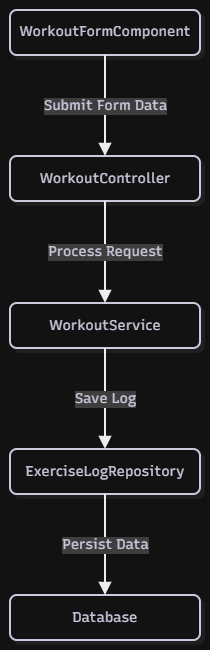

The diagram above was exported from draw.io. Its source (the exported page's mxGraphModel, read from the mxfile embedded in the PNG):
<mxGraphModel dx="776" dy="682" grid="1" gridSize="10" guides="1" tooltips="1" connect="1" arrows="1" fold="1" page="1" pageScale="1" pageWidth="850" pageHeight="1100" math="0" shadow="0">
  <root>
    <mxCell id="0" />
    <mxCell id="1" parent="0" />
    <UserObject label="" mermaidData="{&#10;  &quot;data&quot;: &quot;graph TD\n    WorkoutFormComponent[\&quot;WorkoutFormComponent\&quot;] --&gt;|Submit Form Data| WorkoutController[\&quot;WorkoutController\&quot;]\n    WorkoutController --&gt;|Process Request| WorkoutService[\&quot;WorkoutService\&quot;]\n    WorkoutService --&gt;|Save Log| ExerciseLogRepository[\&quot;ExerciseLogRepository\&quot;]\n    ExerciseLogRepository --&gt;|Persist Data| PostgreSQL[\&quot;PostgreSQL Database\&quot;]&quot;,&#10;  &quot;config&quot;: null,&#10;  &quot;version&quot;: &quot;12&quot;&#10;}" id="Wtqw0Zt2Jgn_zfmuOVPp-1">
      <mxCell connectable="0" parent="1" style="group;transparentBounds=1;editIcon=1;lockedGroup=0;groupPadding=10;" vertex="1">
        <mxGeometry as="geometry" />
      </mxCell>
    </UserObject>
    <UserObject label="WorkoutFormComponent" mermaidId="n:WorkoutFormComponent" mermaidBaseStyle="html=1;whiteSpace=wrap;strokeWidth=2;fillColor=#ffffff;strokeColor=#28253D;fontColor=#28253D;fontFamily=Recursive;fontSize=14;shadow=1;shadowColor=#000000;shadowOffsetX=4;shadowOffsetY=4;shadowBlur=0;shadowOpacity=6;" mermaidBaseValue="WorkoutFormComponent" id="Wtqw0Zt2Jgn_zfmuOVPp-2">
      <mxCell parent="Wtqw0Zt2Jgn_zfmuOVPp-1" style="html=1;whiteSpace=wrap;strokeWidth=2;fillColor=#ffffff;strokeColor=#28253D;fontColor=#28253D;fontFamily=Recursive;fontSize=14;shadow=1;shadowColor=#000000;shadowOffsetX=4;shadowOffsetY=4;shadowBlur=0;shadowOpacity=6;labelWidth=120;fontSource=https%3A%2F%2Ffonts.googleapis.com%2Fcss%3Ffamily%3DRecursive;rounded=1;roundedPerimeter=1;" vertex="1">
        <mxGeometry height="45" width="190" x="30" y="30" as="geometry" />
      </mxCell>
    </UserObject>
    <UserObject label="WorkoutController" mermaidId="n:WorkoutController" mermaidBaseStyle="html=1;whiteSpace=wrap;strokeWidth=2;fillColor=#ffffff;strokeColor=#28253D;fontColor=#28253D;fontFamily=Recursive;fontSize=14;shadow=1;shadowColor=#000000;shadowOffsetX=4;shadowOffsetY=4;shadowBlur=0;shadowOpacity=6;" mermaidBaseValue="WorkoutController" id="Wtqw0Zt2Jgn_zfmuOVPp-3">
      <mxCell parent="Wtqw0Zt2Jgn_zfmuOVPp-1" style="html=1;whiteSpace=wrap;strokeWidth=2;fillColor=#ffffff;strokeColor=#28253D;fontColor=#28253D;fontFamily=Recursive;fontSize=14;shadow=1;shadowColor=#000000;shadowOffsetX=4;shadowOffsetY=4;shadowBlur=0;shadowOpacity=6;labelWidth=120;fontSource=https%3A%2F%2Ffonts.googleapis.com%2Fcss%3Ffamily%3DRecursive;rounded=1;roundedPerimeter=1;" vertex="1">
        <mxGeometry height="45" width="190" x="30" y="176" as="geometry" />
      </mxCell>
    </UserObject>
    <UserObject label="WorkoutService" mermaidId="n:WorkoutService" mermaidBaseStyle="html=1;whiteSpace=wrap;strokeWidth=2;fillColor=#ffffff;strokeColor=#28253D;fontColor=#28253D;fontFamily=Recursive;fontSize=14;shadow=1;shadowColor=#000000;shadowOffsetX=4;shadowOffsetY=4;shadowBlur=0;shadowOpacity=6;" mermaidBaseValue="WorkoutService" id="Wtqw0Zt2Jgn_zfmuOVPp-4">
      <mxCell parent="Wtqw0Zt2Jgn_zfmuOVPp-1" style="html=1;whiteSpace=wrap;strokeWidth=2;fillColor=#ffffff;strokeColor=#28253D;fontColor=#28253D;fontFamily=Recursive;fontSize=14;shadow=1;shadowColor=#000000;shadowOffsetX=4;shadowOffsetY=4;shadowBlur=0;shadowOpacity=6;fontSource=https%3A%2F%2Ffonts.googleapis.com%2Fcss%3Ffamily%3DRecursive;rounded=1;roundedPerimeter=1;" vertex="1">
        <mxGeometry height="45" width="190" x="30" y="323" as="geometry" />
      </mxCell>
    </UserObject>
    <UserObject label="ExerciseLogRepository" mermaidId="n:ExerciseLogRepository" mermaidBaseStyle="html=1;whiteSpace=wrap;strokeWidth=2;fillColor=#ffffff;strokeColor=#28253D;fontColor=#28253D;fontFamily=Recursive;fontSize=14;shadow=1;shadowColor=#000000;shadowOffsetX=4;shadowOffsetY=4;shadowBlur=0;shadowOpacity=6;" mermaidBaseValue="ExerciseLogRepository" id="Wtqw0Zt2Jgn_zfmuOVPp-5">
      <mxCell parent="Wtqw0Zt2Jgn_zfmuOVPp-1" style="html=1;whiteSpace=wrap;strokeWidth=2;fillColor=#ffffff;strokeColor=#28253D;fontColor=#28253D;fontFamily=Recursive;fontSize=14;shadow=1;shadowColor=#000000;shadowOffsetX=4;shadowOffsetY=4;shadowBlur=0;shadowOpacity=6;labelWidth=120;fontSource=https%3A%2F%2Ffonts.googleapis.com%2Fcss%3Ffamily%3DRecursive;rounded=1;roundedPerimeter=1;" vertex="1">
        <mxGeometry height="45" width="190" x="30" y="469" as="geometry" />
      </mxCell>
    </UserObject>
    <UserObject label="Database" mermaidId="n:PostgreSQL" mermaidBaseStyle="html=1;whiteSpace=wrap;strokeWidth=2;fillColor=#ffffff;strokeColor=#28253D;fontColor=#28253D;fontFamily=Recursive;fontSize=14;shadow=1;shadowColor=#000000;shadowOffsetX=4;shadowOffsetY=4;shadowBlur=0;shadowOpacity=6;" mermaidBaseValue="PostgreSQL Database" id="Wtqw0Zt2Jgn_zfmuOVPp-6">
      <mxCell parent="Wtqw0Zt2Jgn_zfmuOVPp-1" style="html=1;whiteSpace=wrap;strokeWidth=2;fillColor=#ffffff;strokeColor=#28253D;fontColor=#28253D;fontFamily=Recursive;fontSize=14;shadow=1;shadowColor=#000000;shadowOffsetX=4;shadowOffsetY=4;shadowBlur=0;shadowOpacity=6;labelWidth=120;fontSource=https%3A%2F%2Ffonts.googleapis.com%2Fcss%3Ffamily%3DRecursive;rounded=1;roundedPerimeter=1;" vertex="1">
        <mxGeometry height="45" width="190" x="30" y="615" as="geometry" />
      </mxCell>
    </UserObject>
    <UserObject label="Submit Form Data" mermaidId="e:WorkoutFormComponent-&gt;WorkoutController#0" mermaidBaseStyle="edgeStyle=orthogonalEdgeStyle;rounded=1;curved=0;startArrow=none;endArrow=block;endSize=8;jumpStyle=arc;jumpSize=12;strokeColor=#000000;html=1;fontSize=16;labelBackgroundColor=#cccccc;fontFamily=Recursive;fontColor=#28253D;exitX=0.5;exitY=1;entryX=0.5;entryY=0.01;strokeWidth=2;targetPerimeterSpacing=4;" mermaidBaseValue="Submit Form Data" id="Wtqw0Zt2Jgn_zfmuOVPp-7">
      <mxCell edge="1" parent="Wtqw0Zt2Jgn_zfmuOVPp-1" source="Wtqw0Zt2Jgn_zfmuOVPp-2" style="edgeStyle=orthogonalEdgeStyle;rounded=1;curved=0;startArrow=none;endArrow=block;endSize=8;jumpStyle=arc;jumpSize=12;strokeColor=#000000;html=1;fontSize=14;labelBackgroundColor=#cccccc;fontFamily=Recursive;fontColor=#28253D;exitX=0.5;exitY=1;entryX=0.5;entryY=0.01;strokeWidth=2;targetPerimeterSpacing=4;fontSource=https%3A%2F%2Ffonts.googleapis.com%2Fcss%3Ffamily%3DRecursive;" target="Wtqw0Zt2Jgn_zfmuOVPp-3">
        <mxGeometry relative="1" as="geometry">
          <Array as="points" />
        </mxGeometry>
      </mxCell>
    </UserObject>
    <UserObject label="Process Request" mermaidId="e:WorkoutController-&gt;WorkoutService#0" mermaidBaseStyle="edgeStyle=orthogonalEdgeStyle;rounded=1;curved=0;startArrow=none;endArrow=block;endSize=8;jumpStyle=arc;jumpSize=12;strokeColor=#000000;html=1;fontSize=16;labelBackgroundColor=#cccccc;fontFamily=Recursive;fontColor=#28253D;exitX=0.5;exitY=1;entryX=0.5;entryY=0;strokeWidth=2;targetPerimeterSpacing=4;" mermaidBaseValue="Process Request" id="Wtqw0Zt2Jgn_zfmuOVPp-8">
      <mxCell edge="1" parent="Wtqw0Zt2Jgn_zfmuOVPp-1" source="Wtqw0Zt2Jgn_zfmuOVPp-3" style="edgeStyle=orthogonalEdgeStyle;rounded=1;curved=0;startArrow=none;endArrow=block;endSize=8;jumpStyle=arc;jumpSize=12;strokeColor=#000000;html=1;fontSize=14;labelBackgroundColor=#cccccc;fontFamily=Recursive;fontColor=#28253D;exitX=0.5;exitY=1;entryX=0.5;entryY=0;strokeWidth=2;targetPerimeterSpacing=4;fontSource=https%3A%2F%2Ffonts.googleapis.com%2Fcss%3Ffamily%3DRecursive;" target="Wtqw0Zt2Jgn_zfmuOVPp-4">
        <mxGeometry relative="1" as="geometry">
          <Array as="points" />
        </mxGeometry>
      </mxCell>
    </UserObject>
    <UserObject label="Save Log" mermaidId="e:WorkoutService-&gt;ExerciseLogRepository#0" mermaidBaseStyle="edgeStyle=orthogonalEdgeStyle;rounded=1;curved=0;startArrow=none;endArrow=block;endSize=8;jumpStyle=arc;jumpSize=12;strokeColor=#000000;html=1;fontSize=16;labelBackgroundColor=#cccccc;fontFamily=Recursive;fontColor=#28253D;exitX=0.5;exitY=0.99;entryX=0.5;entryY=0;strokeWidth=2;targetPerimeterSpacing=4;" mermaidBaseValue="Save Log" id="Wtqw0Zt2Jgn_zfmuOVPp-9">
      <mxCell edge="1" parent="Wtqw0Zt2Jgn_zfmuOVPp-1" source="Wtqw0Zt2Jgn_zfmuOVPp-4" style="edgeStyle=orthogonalEdgeStyle;rounded=1;curved=0;startArrow=none;endArrow=block;endSize=8;jumpStyle=arc;jumpSize=12;strokeColor=#000000;html=1;fontSize=14;labelBackgroundColor=#cccccc;fontFamily=Recursive;fontColor=#28253D;exitX=0.5;exitY=0.99;entryX=0.5;entryY=0;strokeWidth=2;targetPerimeterSpacing=4;fontSource=https%3A%2F%2Ffonts.googleapis.com%2Fcss%3Ffamily%3DRecursive;" target="Wtqw0Zt2Jgn_zfmuOVPp-5">
        <mxGeometry relative="1" as="geometry">
          <Array as="points" />
        </mxGeometry>
      </mxCell>
    </UserObject>
    <UserObject label="Persist Data" mermaidId="e:ExerciseLogRepository-&gt;PostgreSQL#0" mermaidBaseStyle="edgeStyle=orthogonalEdgeStyle;rounded=1;curved=0;startArrow=none;endArrow=block;endSize=8;jumpStyle=arc;jumpSize=12;strokeColor=#000000;html=1;fontSize=16;labelBackgroundColor=#cccccc;fontFamily=Recursive;fontColor=#28253D;exitX=0.5;exitY=1;entryX=0.5;entryY=0;strokeWidth=2;targetPerimeterSpacing=4;" mermaidBaseValue="Persist Data" id="Wtqw0Zt2Jgn_zfmuOVPp-10">
      <mxCell edge="1" parent="Wtqw0Zt2Jgn_zfmuOVPp-1" source="Wtqw0Zt2Jgn_zfmuOVPp-5" style="edgeStyle=orthogonalEdgeStyle;rounded=1;curved=0;startArrow=none;endArrow=block;endSize=8;jumpStyle=arc;jumpSize=12;strokeColor=#000000;html=1;fontSize=14;labelBackgroundColor=#cccccc;fontFamily=Recursive;fontColor=#28253D;exitX=0.5;exitY=1;entryX=0.5;entryY=0;strokeWidth=2;targetPerimeterSpacing=4;fontSource=https%3A%2F%2Ffonts.googleapis.com%2Fcss%3Ffamily%3DRecursive;" target="Wtqw0Zt2Jgn_zfmuOVPp-6">
        <mxGeometry relative="1" as="geometry">
          <Array as="points" />
        </mxGeometry>
      </mxCell>
    </UserObject>
  </root>
</mxGraphModel>